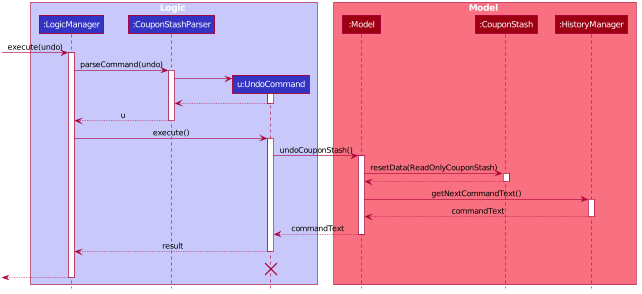

The diagram above was rendered by PlantUML. Its source (embedded in the PNG):
@startuml








skinparam BackgroundColor #FFFFFFF

skinparam Shadowing false

skinparam Class {
    FontColor #FFFFFF
    BorderThickness 1
    BorderColor #FFFFFF
    StereotypeFontColor #FFFFFF
    FontName Arial
}

skinparam Actor {
    BorderColor #000000
    Color #000000
    FontName Arial
}

skinparam Sequence {
    MessageAlign center
    BoxFontSize 15
    BoxPadding 0
    BoxFontColor #FFFFFF
    FontName Arial
}

skinparam Participant {
    FontColor #FFFFFFF
    Padding 20
}

skinparam MinClassWidth 50
skinparam ParticipantPadding 10
skinparam Shadowing false
skinparam DefaultTextAlignment center
skinparam packageStyle Rectangle

hide footbox
hide members
hide circle

box Logic #C8C8FA
participant ":LogicManager" as LogicManager #3333C4
participant ":CouponStashParser" as CouponStashParser #3333C4
participant "u:UndoCommand" as UndoCommand #3333C4
end box

box Model #F97181
participant ":Model" as Model #9D0012
participant ":CouponStash" as CouponStash #9D0012
participant ":HistoryManager" as HistoryManager #9D0012
end box
[-> LogicManager : execute(undo)
activate LogicManager

LogicManager -> CouponStashParser : parseCommand(undo)
activate CouponStashParser

create UndoCommand
CouponStashParser -> UndoCommand
activate UndoCommand

UndoCommand --> CouponStashParser
deactivate UndoCommand

CouponStashParser --> LogicManager : u
deactivate CouponStashParser

LogicManager -> UndoCommand : execute()
activate UndoCommand

UndoCommand -> Model : undoCouponStash()
activate Model

Model -> CouponStash : resetData(ReadOnlyCouponStash)
activate CouponStash
CouponStash --> Model
deactivate CouponStash

Model -> HistoryManager : getNextCommandText()
activate HistoryManager
HistoryManager --> Model : commandText
deactivate HistoryManager

Model --> UndoCommand : commandText
deactivate Model

UndoCommand --> LogicManager : result
deactivate UndoCommand
UndoCommand -[hidden]-> LogicManager : result
destroy UndoCommand

[<--LogicManager
deactivate LogicManager
@enduml